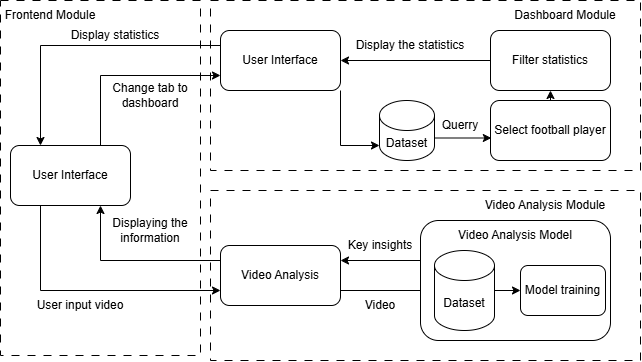

The diagram above was exported from draw.io. Its source (the exported page's mxGraphModel, read from the mxfile embedded in the PNG):
<mxGraphModel dx="1195" dy="615" grid="1" gridSize="10" guides="1" tooltips="1" connect="1" arrows="1" fold="1" page="1" pageScale="1" pageWidth="827" pageHeight="1169" math="0" shadow="0">
  <root>
    <mxCell id="0" />
    <mxCell id="1" parent="0" />
    <mxCell id="MCE1CRSBCogeGFLmE6gh-20" value="" style="verticalLabelPosition=bottom;verticalAlign=top;html=1;shape=mxgraph.basic.rect;fillColor2=none;strokeWidth=1;size=20;indent=5;dashed=1;dashPattern=8 8;" vertex="1" parent="1">
      <mxGeometry x="30" y="230" width="200" height="355" as="geometry" />
    </mxCell>
    <mxCell id="MCE1CRSBCogeGFLmE6gh-21" value="" style="verticalLabelPosition=bottom;verticalAlign=top;html=1;shape=mxgraph.basic.rect;fillColor2=none;strokeWidth=1;size=20;indent=5;dashed=1;dashPattern=8 8;" vertex="1" parent="1">
      <mxGeometry x="240" y="230" width="430" height="170" as="geometry" />
    </mxCell>
    <mxCell id="MCE1CRSBCogeGFLmE6gh-22" value="" style="verticalLabelPosition=bottom;verticalAlign=top;html=1;shape=mxgraph.basic.rect;fillColor2=none;strokeWidth=1;size=20;indent=5;dashed=1;dashPattern=8 8;" vertex="1" parent="1">
      <mxGeometry x="240" y="420" width="430" height="170" as="geometry" />
    </mxCell>
    <mxCell id="MCE1CRSBCogeGFLmE6gh-23" value="Frontend Module" style="text;html=1;align=center;verticalAlign=middle;whiteSpace=wrap;rounded=0;" vertex="1" parent="1">
      <mxGeometry x="30" y="230" width="100" height="30" as="geometry" />
    </mxCell>
    <mxCell id="MCE1CRSBCogeGFLmE6gh-24" value="Dashboard Module" style="text;html=1;align=center;verticalAlign=middle;whiteSpace=wrap;rounded=0;" vertex="1" parent="1">
      <mxGeometry x="540" y="230" width="110" height="30" as="geometry" />
    </mxCell>
    <mxCell id="MCE1CRSBCogeGFLmE6gh-25" value="Video Analysis Module" style="text;html=1;align=center;verticalAlign=middle;whiteSpace=wrap;rounded=0;" vertex="1" parent="1">
      <mxGeometry x="500" y="420" width="150" height="30" as="geometry" />
    </mxCell>
    <mxCell id="MCE1CRSBCogeGFLmE6gh-53" style="edgeStyle=orthogonalEdgeStyle;rounded=0;orthogonalLoop=1;jettySize=auto;html=1;exitX=0.75;exitY=0;exitDx=0;exitDy=0;entryX=0;entryY=0.75;entryDx=0;entryDy=0;" edge="1" parent="1" source="MCE1CRSBCogeGFLmE6gh-26" target="MCE1CRSBCogeGFLmE6gh-27">
      <mxGeometry relative="1" as="geometry" />
    </mxCell>
    <mxCell id="MCE1CRSBCogeGFLmE6gh-56" style="edgeStyle=orthogonalEdgeStyle;rounded=0;orthogonalLoop=1;jettySize=auto;html=1;exitX=0.25;exitY=1;exitDx=0;exitDy=0;entryX=0;entryY=0.75;entryDx=0;entryDy=0;" edge="1" parent="1" source="MCE1CRSBCogeGFLmE6gh-26" target="MCE1CRSBCogeGFLmE6gh-28">
      <mxGeometry relative="1" as="geometry" />
    </mxCell>
    <mxCell id="MCE1CRSBCogeGFLmE6gh-26" value="User Interface" style="rounded=1;whiteSpace=wrap;html=1;" vertex="1" parent="1">
      <mxGeometry x="40" y="375" width="120" height="60" as="geometry" />
    </mxCell>
    <mxCell id="MCE1CRSBCogeGFLmE6gh-54" style="edgeStyle=orthogonalEdgeStyle;rounded=0;orthogonalLoop=1;jettySize=auto;html=1;exitX=0;exitY=0.25;exitDx=0;exitDy=0;entryX=0.25;entryY=0;entryDx=0;entryDy=0;" edge="1" parent="1" source="MCE1CRSBCogeGFLmE6gh-27" target="MCE1CRSBCogeGFLmE6gh-26">
      <mxGeometry relative="1" as="geometry" />
    </mxCell>
    <mxCell id="MCE1CRSBCogeGFLmE6gh-27" value="User Interface" style="rounded=1;whiteSpace=wrap;html=1;" vertex="1" parent="1">
      <mxGeometry x="250" y="260" width="120" height="60" as="geometry" />
    </mxCell>
    <mxCell id="MCE1CRSBCogeGFLmE6gh-34" value="" style="edgeStyle=orthogonalEdgeStyle;rounded=0;orthogonalLoop=1;jettySize=auto;html=1;entryX=0;entryY=1;entryDx=0;entryDy=-15;entryPerimeter=0;" edge="1" parent="1" source="MCE1CRSBCogeGFLmE6gh-28" target="MCE1CRSBCogeGFLmE6gh-30">
      <mxGeometry relative="1" as="geometry">
        <Array as="points">
          <mxPoint x="464" y="520" />
        </Array>
      </mxGeometry>
    </mxCell>
    <mxCell id="MCE1CRSBCogeGFLmE6gh-57" style="edgeStyle=orthogonalEdgeStyle;rounded=0;orthogonalLoop=1;jettySize=auto;html=1;exitX=0;exitY=0.25;exitDx=0;exitDy=0;entryX=0.75;entryY=1;entryDx=0;entryDy=0;" edge="1" parent="1" source="MCE1CRSBCogeGFLmE6gh-28" target="MCE1CRSBCogeGFLmE6gh-26">
      <mxGeometry relative="1" as="geometry" />
    </mxCell>
    <mxCell id="MCE1CRSBCogeGFLmE6gh-28" value="Video Analysis" style="rounded=1;whiteSpace=wrap;html=1;" vertex="1" parent="1">
      <mxGeometry x="250" y="475" width="120" height="60" as="geometry" />
    </mxCell>
    <mxCell id="MCE1CRSBCogeGFLmE6gh-36" style="edgeStyle=orthogonalEdgeStyle;rounded=0;orthogonalLoop=1;jettySize=auto;html=1;exitX=0;exitY=0.25;exitDx=0;exitDy=0;entryX=1;entryY=0.25;entryDx=0;entryDy=0;" edge="1" parent="1" source="MCE1CRSBCogeGFLmE6gh-29" target="MCE1CRSBCogeGFLmE6gh-28">
      <mxGeometry relative="1" as="geometry">
        <Array as="points">
          <mxPoint x="450" y="490" />
        </Array>
      </mxGeometry>
    </mxCell>
    <mxCell id="MCE1CRSBCogeGFLmE6gh-29" value="" style="rounded=1;whiteSpace=wrap;html=1;" vertex="1" parent="1">
      <mxGeometry x="450" y="450" width="190" height="120" as="geometry" />
    </mxCell>
    <mxCell id="MCE1CRSBCogeGFLmE6gh-33" value="" style="edgeStyle=orthogonalEdgeStyle;rounded=0;orthogonalLoop=1;jettySize=auto;html=1;" edge="1" parent="1" source="MCE1CRSBCogeGFLmE6gh-30" target="MCE1CRSBCogeGFLmE6gh-32">
      <mxGeometry relative="1" as="geometry" />
    </mxCell>
    <mxCell id="MCE1CRSBCogeGFLmE6gh-30" value="Dataset" style="shape=cylinder3;whiteSpace=wrap;html=1;boundedLbl=1;backgroundOutline=1;size=15;" vertex="1" parent="1">
      <mxGeometry x="464" y="480" width="60" height="80" as="geometry" />
    </mxCell>
    <mxCell id="MCE1CRSBCogeGFLmE6gh-31" value="Video Analysis Model" style="text;html=1;align=center;verticalAlign=middle;whiteSpace=wrap;rounded=0;" vertex="1" parent="1">
      <mxGeometry x="475" y="450" width="140" height="30" as="geometry" />
    </mxCell>
    <mxCell id="MCE1CRSBCogeGFLmE6gh-32" value="Model training" style="rounded=1;whiteSpace=wrap;html=1;" vertex="1" parent="1">
      <mxGeometry x="550" y="495" width="85" height="50" as="geometry" />
    </mxCell>
    <mxCell id="MCE1CRSBCogeGFLmE6gh-35" value="Video" style="text;html=1;align=center;verticalAlign=middle;whiteSpace=wrap;rounded=0;" vertex="1" parent="1">
      <mxGeometry x="380" y="520" width="60" height="30" as="geometry" />
    </mxCell>
    <mxCell id="MCE1CRSBCogeGFLmE6gh-37" value="Key insights" style="text;html=1;align=center;verticalAlign=middle;whiteSpace=wrap;rounded=0;" vertex="1" parent="1">
      <mxGeometry x="375" y="460" width="70" height="30" as="geometry" />
    </mxCell>
    <mxCell id="MCE1CRSBCogeGFLmE6gh-50" style="edgeStyle=orthogonalEdgeStyle;rounded=0;orthogonalLoop=1;jettySize=auto;html=1;exitX=0;exitY=0.5;exitDx=0;exitDy=0;entryX=1;entryY=0.5;entryDx=0;entryDy=0;" edge="1" parent="1" source="MCE1CRSBCogeGFLmE6gh-42" target="MCE1CRSBCogeGFLmE6gh-27">
      <mxGeometry relative="1" as="geometry" />
    </mxCell>
    <mxCell id="MCE1CRSBCogeGFLmE6gh-42" value="Filter statistics" style="rounded=1;whiteSpace=wrap;html=1;" vertex="1" parent="1">
      <mxGeometry x="520" y="260" width="120" height="60" as="geometry" />
    </mxCell>
    <mxCell id="MCE1CRSBCogeGFLmE6gh-49" style="edgeStyle=orthogonalEdgeStyle;rounded=0;orthogonalLoop=1;jettySize=auto;html=1;exitX=0.5;exitY=0;exitDx=0;exitDy=0;entryX=0.5;entryY=1;entryDx=0;entryDy=0;" edge="1" parent="1" source="MCE1CRSBCogeGFLmE6gh-45" target="MCE1CRSBCogeGFLmE6gh-42">
      <mxGeometry relative="1" as="geometry" />
    </mxCell>
    <mxCell id="MCE1CRSBCogeGFLmE6gh-45" value="Select football player" style="rounded=1;whiteSpace=wrap;html=1;" vertex="1" parent="1">
      <mxGeometry x="520" y="330" width="120" height="60" as="geometry" />
    </mxCell>
    <mxCell id="MCE1CRSBCogeGFLmE6gh-46" value="Dataset" style="shape=cylinder3;whiteSpace=wrap;html=1;boundedLbl=1;backgroundOutline=1;size=15;" vertex="1" parent="1">
      <mxGeometry x="409" y="330" width="55" height="60" as="geometry" />
    </mxCell>
    <mxCell id="MCE1CRSBCogeGFLmE6gh-47" style="edgeStyle=orthogonalEdgeStyle;rounded=0;orthogonalLoop=1;jettySize=auto;html=1;exitX=1;exitY=1;exitDx=0;exitDy=0;entryX=0;entryY=1;entryDx=0;entryDy=-15;entryPerimeter=0;" edge="1" parent="1" source="MCE1CRSBCogeGFLmE6gh-27" target="MCE1CRSBCogeGFLmE6gh-46">
      <mxGeometry relative="1" as="geometry" />
    </mxCell>
    <mxCell id="MCE1CRSBCogeGFLmE6gh-48" style="edgeStyle=orthogonalEdgeStyle;rounded=0;orthogonalLoop=1;jettySize=auto;html=1;exitX=1;exitY=0;exitDx=0;exitDy=37.5;exitPerimeter=0;entryX=0.007;entryY=0.625;entryDx=0;entryDy=0;entryPerimeter=0;" edge="1" parent="1" source="MCE1CRSBCogeGFLmE6gh-46" target="MCE1CRSBCogeGFLmE6gh-45">
      <mxGeometry relative="1" as="geometry" />
    </mxCell>
    <mxCell id="MCE1CRSBCogeGFLmE6gh-51" value="Querry" style="text;html=1;align=center;verticalAlign=middle;whiteSpace=wrap;rounded=0;" vertex="1" parent="1">
      <mxGeometry x="460" y="340" width="60" height="30" as="geometry" />
    </mxCell>
    <mxCell id="MCE1CRSBCogeGFLmE6gh-52" value="Display the statistics" style="text;html=1;align=center;verticalAlign=middle;whiteSpace=wrap;rounded=0;" vertex="1" parent="1">
      <mxGeometry x="380" y="260" width="120" height="30" as="geometry" />
    </mxCell>
    <mxCell id="MCE1CRSBCogeGFLmE6gh-58" value="User input video" style="text;html=1;align=center;verticalAlign=middle;whiteSpace=wrap;rounded=0;" vertex="1" parent="1">
      <mxGeometry x="50" y="520" width="120" height="30" as="geometry" />
    </mxCell>
    <mxCell id="MCE1CRSBCogeGFLmE6gh-59" value="Displaying the information" style="text;html=1;align=center;verticalAlign=middle;whiteSpace=wrap;rounded=0;" vertex="1" parent="1">
      <mxGeometry x="110" y="445" width="140" height="30" as="geometry" />
    </mxCell>
    <mxCell id="MCE1CRSBCogeGFLmE6gh-60" value="Change tab to dashboard" style="text;html=1;align=center;verticalAlign=middle;whiteSpace=wrap;rounded=0;" vertex="1" parent="1">
      <mxGeometry x="140" y="310" width="80" height="30" as="geometry" />
    </mxCell>
    <mxCell id="MCE1CRSBCogeGFLmE6gh-61" value="Display statistics" style="text;html=1;align=center;verticalAlign=middle;whiteSpace=wrap;rounded=0;" vertex="1" parent="1">
      <mxGeometry x="70" y="250" width="150" height="30" as="geometry" />
    </mxCell>
  </root>
</mxGraphModel>